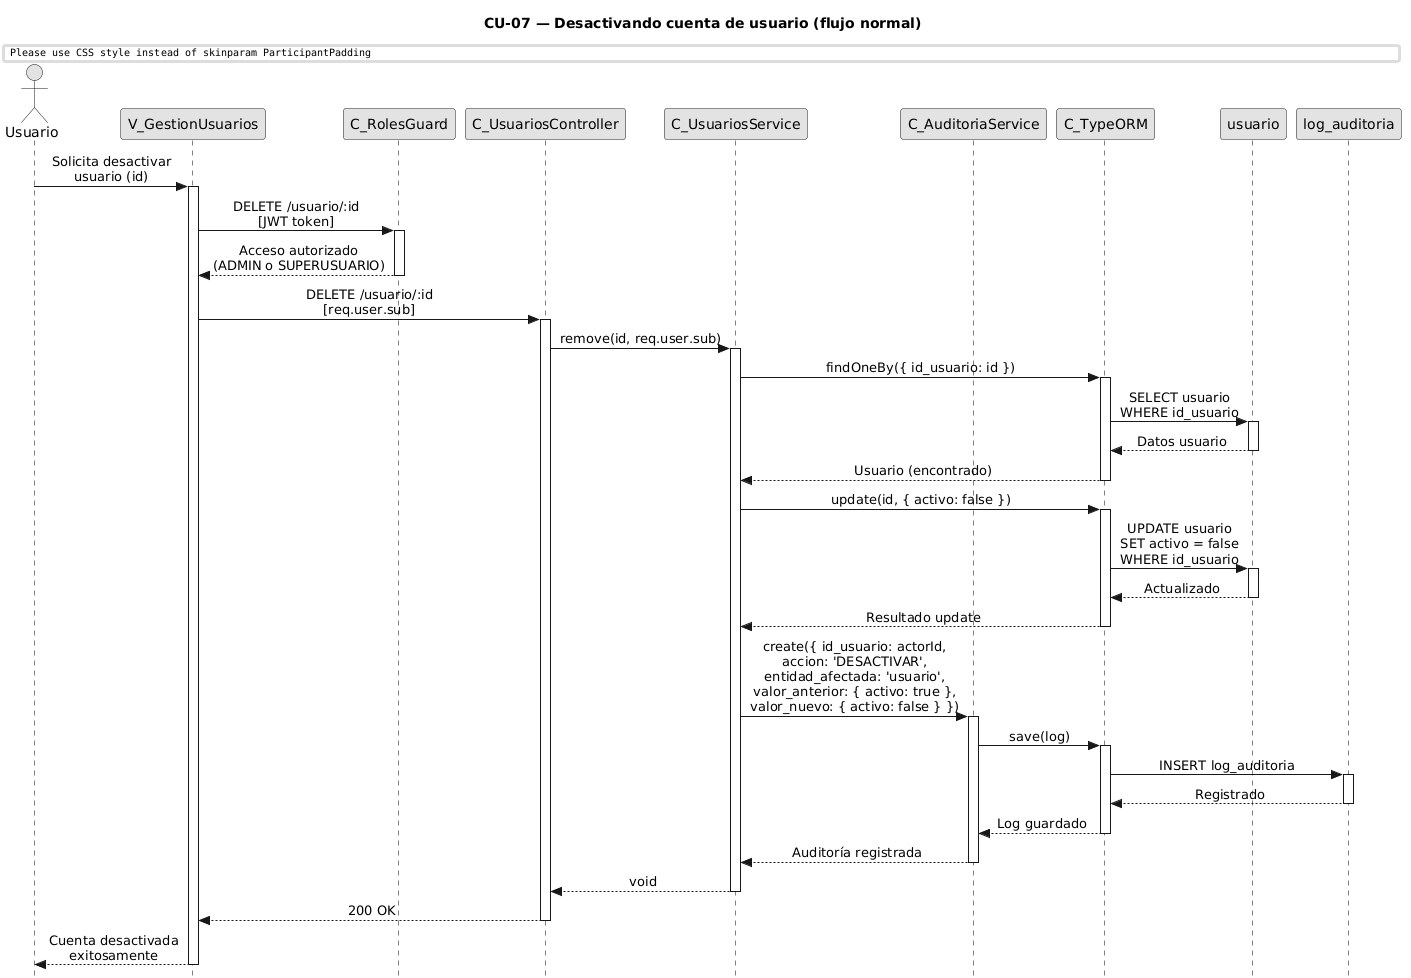

The diagram above was rendered by PlantUML. Its source (embedded in the PNG):
@startuml CU07-normal
title CU-07 — Desactivando cuenta de usuario (flujo normal)

skinparam style strictuml
skinparam monochrome true
skinparam shadowing false
skinparam sequenceMessageAlign center
skinparam ParticipantPadding 70
skinparam ActorPadding 30
skinparam sequence {
  MessageAlign center
  LifeLineBorderColor black
}
hide footbox

actor "Usuario" as user
participant "V_GestionUsuarios" as view
participant "C_RolesGuard" as guard
participant "C_UsuariosController" as ctrl
participant "C_UsuariosService" as svc
participant "C_AuditoriaService" as aud
participant "C_TypeORM" as orm
participant "usuario" as uent
participant "log_auditoria" as aent

user -> view : Solicita desactivar\nusuario (id)
activate view

view -> guard : DELETE /usuario/:id\n[JWT token]
activate guard

guard --> view : Acceso autorizado\n(ADMIN o SUPERUSUARIO)
deactivate guard

view -> ctrl : DELETE /usuario/:id\n[req.user.sub]
activate ctrl

ctrl -> svc : remove(id, req.user.sub)
activate svc

svc -> orm : findOneBy({ id_usuario: id })
activate orm

orm -> uent : SELECT usuario\nWHERE id_usuario
activate uent
uent --> orm : Datos usuario
deactivate uent

orm --> svc : Usuario (encontrado)
deactivate orm

svc -> orm : update(id, { activo: false })
activate orm

orm -> uent : UPDATE usuario\nSET activo = false\nWHERE id_usuario
activate uent
uent --> orm : Actualizado
deactivate uent

orm --> svc : Resultado update
deactivate orm

svc -> aud : create({ id_usuario: actorId,\naccion: 'DESACTIVAR',\nentidad_afectada: 'usuario',\nvalor_anterior: { activo: true },\nvalor_nuevo: { activo: false } })
activate aud

aud -> orm : save(log)
activate orm

orm -> aent : INSERT log_auditoria
activate aent
aent --> orm : Registrado
deactivate aent

orm --> aud : Log guardado
deactivate orm

aud --> svc : Auditoría registrada
deactivate aud

svc --> ctrl : void
deactivate svc

ctrl --> view : 200 OK
deactivate ctrl

view --> user : Cuenta desactivada\nexitosamente
deactivate view

@enduml